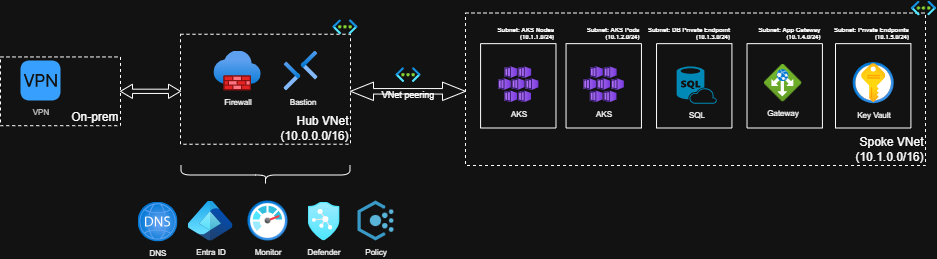

The diagram above was exported from draw.io. Its source (the exported page's mxGraphModel, read from the mxfile embedded in the PNG):
<mxGraphModel dx="1148" dy="536" grid="1" gridSize="10" guides="1" tooltips="1" connect="1" arrows="1" fold="1" page="1" pageScale="1" pageWidth="827" pageHeight="583" math="0" shadow="0">
  <root>
    <mxCell id="0" />
    <mxCell id="1" parent="0" />
    <mxCell id="Q2Tu3mG2wQ8tOnIhI2Y6-3" value="Hub VNet&lt;div&gt;(10.0.0.0/16)&lt;/div&gt;" style="rounded=0;whiteSpace=wrap;html=1;dashed=1;align=right;verticalAlign=bottom;" parent="1" vertex="1">
      <mxGeometry x="300" y="203.75" width="170" height="110" as="geometry" />
    </mxCell>
    <mxCell id="Q2Tu3mG2wQ8tOnIhI2Y6-6" value="Spoke VNet&lt;div&gt;(10.1.0.0/16)&lt;/div&gt;" style="rounded=0;whiteSpace=wrap;html=1;dashed=1;container=1;verticalAlign=bottom;align=right;" parent="1" vertex="1">
      <mxGeometry x="585" y="182.5" width="460" height="152.5" as="geometry" />
    </mxCell>
    <mxCell id="Q2Tu3mG2wQ8tOnIhI2Y6-1" value="On-prem" style="rounded=0;dashed=1;verticalAlign=bottom;whiteSpace=wrap;html=1;align=right;" parent="1" vertex="1">
      <mxGeometry x="120" y="226.44" width="120" height="68.75" as="geometry" />
    </mxCell>
    <mxCell id="Q2Tu3mG2wQ8tOnIhI2Y6-2" value="VPN" style="html=1;strokeWidth=12;shadow=0;dashed=0;shape=mxgraph.ios7.misc.vpn;fillColor=#007AFF;strokeColor=none;buttonText=;strokeColor2=#222222;fontColor=#222222;fontSize=8;verticalLabelPosition=bottom;verticalAlign=top;align=center;sketch=0;perimeterSpacing=5;" parent="1" vertex="1">
      <mxGeometry x="140" y="230" width="40" height="40" as="geometry" />
    </mxCell>
    <mxCell id="Q2Tu3mG2wQ8tOnIhI2Y6-4" value="Firewall" style="image;aspect=fixed;html=1;points=[];align=center;fontSize=8;image=img/lib/azure2/networking/Firewalls.svg;" parent="1" vertex="1">
      <mxGeometry x="332.94" y="220" width="47.33" height="40" as="geometry" />
    </mxCell>
    <mxCell id="Q2Tu3mG2wQ8tOnIhI2Y6-5" value="Bastion" style="image;aspect=fixed;html=1;points=[];align=right;fontSize=8;image=img/lib/azure2/networking/Bastions.svg;verticalAlign=top;" parent="1" vertex="1">
      <mxGeometry x="402.94" y="220" width="34.12" height="40" as="geometry" />
    </mxCell>
    <mxCell id="Q2Tu3mG2wQ8tOnIhI2Y6-12" value="Subnet: AKS Nodes&#10;(10.1.1.0/24)" style="swimlane;startSize=0;verticalAlign=bottom;align=right;fontSize=6;" parent="1" vertex="1">
      <mxGeometry x="600.081081081081" y="213.15" width="75.40540540540538" height="84.35" as="geometry" />
    </mxCell>
    <mxCell id="Q2Tu3mG2wQ8tOnIhI2Y6-13" value="AKS" style="image;aspect=fixed;html=1;points=[];align=center;fontSize=8;image=img/lib/azure2/compute/Kubernetes_Services.svg;" parent="Q2Tu3mG2wQ8tOnIhI2Y6-12" vertex="1">
      <mxGeometry x="17.423675675675675" y="22.799999999999997" width="40.36502037911624" height="35.618813482564526" as="geometry" />
    </mxCell>
    <mxCell id="Q2Tu3mG2wQ8tOnIhI2Y6-14" value="Subnet: AKS Pods&#10;(10.1.2.0/24)" style="swimlane;startSize=0;verticalAlign=bottom;align=right;fontSize=6;" parent="1" vertex="1">
      <mxGeometry x="685.5405405405405" y="213.15" width="75.40540540540538" height="84.35" as="geometry" />
    </mxCell>
    <mxCell id="Q2Tu3mG2wQ8tOnIhI2Y6-15" value="AKS" style="image;aspect=fixed;html=1;points=[];align=center;fontSize=8;image=img/lib/azure2/compute/Kubernetes_Services.svg;" parent="Q2Tu3mG2wQ8tOnIhI2Y6-14" vertex="1">
      <mxGeometry x="17.423675675675675" y="22.799999999999997" width="40.36502037911624" height="35.618813482564526" as="geometry" />
    </mxCell>
    <mxCell id="Q2Tu3mG2wQ8tOnIhI2Y6-17" value="Subnet: DB Private Endpoint&#10;(10.1.3.0/24)" style="swimlane;startSize=0;verticalAlign=bottom;align=right;fontSize=6;" parent="1" vertex="1">
      <mxGeometry x="776.027027027027" y="213.15" width="75.40540540540538" height="84.35" as="geometry" />
    </mxCell>
    <mxCell id="Q2Tu3mG2wQ8tOnIhI2Y6-19" value="SQL" style="verticalLabelPosition=bottom;html=1;verticalAlign=top;align=center;strokeColor=none;fillColor=#00BEF2;shape=mxgraph.azure.sql_database_sql_azure;fontSize=8;" parent="Q2Tu3mG2wQ8tOnIhI2Y6-17" vertex="1">
      <mxGeometry x="20.11" y="22.8" width="40.22" height="37.2" as="geometry" />
    </mxCell>
    <mxCell id="Q2Tu3mG2wQ8tOnIhI2Y6-20" value="Subnet: App Gateway&#10;(10.1.4.0/24)" style="swimlane;startSize=0;verticalAlign=bottom;align=right;fontSize=6;" parent="1" vertex="1">
      <mxGeometry x="866.5135135135134" y="213.15" width="75.40540540540538" height="84.35" as="geometry" />
    </mxCell>
    <mxCell id="Q2Tu3mG2wQ8tOnIhI2Y6-22" value="Gateway" style="image;aspect=fixed;html=1;points=[];align=center;fontSize=8;image=img/lib/azure2/networking/Application_Gateways.svg;" parent="Q2Tu3mG2wQ8tOnIhI2Y6-20" vertex="1">
      <mxGeometry x="16.59" y="20" width="37.92" height="37.92" as="geometry" />
    </mxCell>
    <mxCell id="Q2Tu3mG2wQ8tOnIhI2Y6-24" value="Subnet: Private Endpoints&#10;(10.1.5.0/24)" style="swimlane;startSize=0;verticalAlign=bottom;align=right;fontSize=6;" parent="1" vertex="1">
      <mxGeometry x="955.0035135135134" y="213.15" width="75.40540540540538" height="84.35" as="geometry" />
    </mxCell>
    <mxCell id="Q2Tu3mG2wQ8tOnIhI2Y6-28" value="Key Vault" style="image;aspect=fixed;html=1;points=[];align=center;fontSize=8;image=img/lib/azure2/security/Key_Vaults.svg;" parent="Q2Tu3mG2wQ8tOnIhI2Y6-24" vertex="1">
      <mxGeometry x="17.130000000000003" y="18.38" width="41.15" height="41.15" as="geometry" />
    </mxCell>
    <mxCell id="Q2Tu3mG2wQ8tOnIhI2Y6-29" value="" style="shape=curlyBracket;whiteSpace=wrap;html=1;rounded=1;flipH=1;labelPosition=right;verticalLabelPosition=middle;align=left;verticalAlign=middle;rotation=90;" parent="1" vertex="1">
      <mxGeometry x="375" y="260" width="20" height="169" as="geometry" />
    </mxCell>
    <mxCell id="Q2Tu3mG2wQ8tOnIhI2Y6-30" value="Monitor" style="image;aspect=fixed;html=1;points=[];align=center;fontSize=8;image=img/lib/azure2/management_governance/Monitor.svg;" parent="1" vertex="1">
      <mxGeometry x="367" y="370" width="40" height="40" as="geometry" />
    </mxCell>
    <mxCell id="Q2Tu3mG2wQ8tOnIhI2Y6-31" value="Entra ID" style="image;aspect=fixed;html=1;points=[];align=center;fontSize=8;image=img/lib/azure2/other/Entra_Identity.svg;" parent="1" vertex="1">
      <mxGeometry x="307" y="370" width="45" height="40" as="geometry" />
    </mxCell>
    <mxCell id="Q2Tu3mG2wQ8tOnIhI2Y6-32" value="Defender" style="image;aspect=fixed;html=1;points=[];align=center;fontSize=8;image=img/lib/azure2/security/Azure_Defender.svg;" parent="1" vertex="1">
      <mxGeometry x="427" y="371" width="32.12" height="39" as="geometry" />
    </mxCell>
    <mxCell id="Q2Tu3mG2wQ8tOnIhI2Y6-33" value="Policy" style="image;sketch=0;aspect=fixed;html=1;points=[];align=center;fontSize=8;image=img/lib/mscae/Policy.svg;" parent="1" vertex="1">
      <mxGeometry x="477" y="370" width="36" height="40" as="geometry" />
    </mxCell>
    <mxCell id="Q2Tu3mG2wQ8tOnIhI2Y6-34" value="DNS" style="image;aspect=fixed;html=1;points=[];align=center;fontSize=8;image=img/lib/azure2/networking/DNS_Zones.svg;" parent="1" vertex="1">
      <mxGeometry x="257" y="371" width="40" height="40" as="geometry" />
    </mxCell>
    <mxCell id="Q2Tu3mG2wQ8tOnIhI2Y6-35" value="" style="shape=doubleArrow;whiteSpace=wrap;html=1;" parent="1" vertex="1">
      <mxGeometry x="240" y="253.69" width="60" height="14.25" as="geometry" />
    </mxCell>
    <mxCell id="Q2Tu3mG2wQ8tOnIhI2Y6-37" value="VNet peering" style="shape=doubleArrow;whiteSpace=wrap;html=1;verticalAlign=top;fontSize=9;" parent="1" vertex="1">
      <mxGeometry x="470" y="251.63" width="115" height="18.37" as="geometry" />
    </mxCell>
    <mxCell id="Q2Tu3mG2wQ8tOnIhI2Y6-38" value="" style="image;aspect=fixed;html=1;points=[];align=center;fontSize=12;image=img/lib/azure2/networking/Virtual_Networks.svg;" parent="1" vertex="1">
      <mxGeometry x="514.93" y="236.63" width="25.15" height="15" as="geometry" />
    </mxCell>
    <mxCell id="Q2Tu3mG2wQ8tOnIhI2Y6-41" value="" style="image;aspect=fixed;html=1;points=[];align=center;fontSize=12;image=img/lib/azure2/networking/Virtual_Networks.svg;" parent="1" vertex="1">
      <mxGeometry x="1030.4099999999999" y="170" width="25.15" height="15" as="geometry" />
    </mxCell>
    <mxCell id="Q2Tu3mG2wQ8tOnIhI2Y6-39" value="" style="image;aspect=fixed;html=1;points=[];align=center;fontSize=12;image=img/lib/azure2/networking/Virtual_Networks.svg;" parent="1" vertex="1">
      <mxGeometry x="451.84999999999997" y="188.75" width="25.15" height="15" as="geometry" />
    </mxCell>
  </root>
</mxGraphModel>